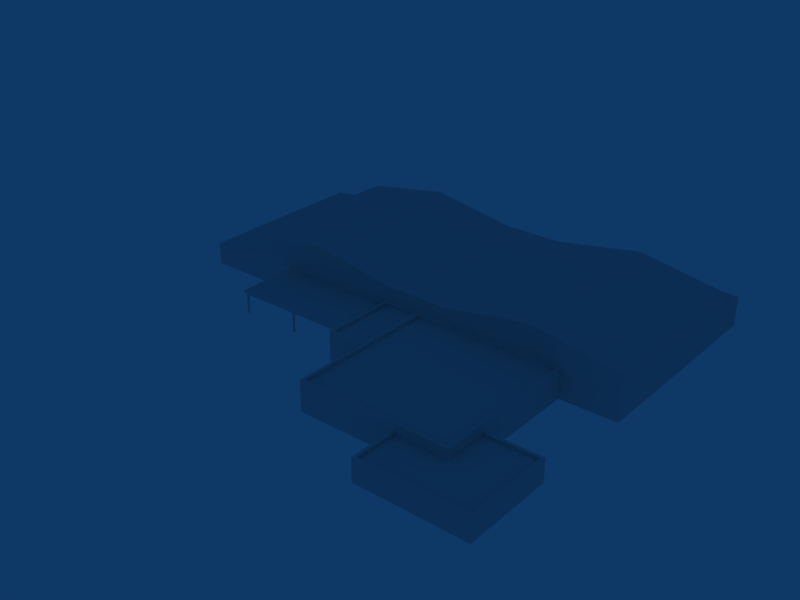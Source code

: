 # Source: ebci_building_ref_040b.blend  (saved by Blender 2.79.0; exported with 4.5.12 LTS)
import bpy
from mathutils import Matrix  # noqa: F401  (used for matrix-valued properties, if any)

bpy.ops.wm.read_factory_settings(use_empty=True)
scene = bpy.context.scene
scene.name = 'Scene'

# ---- collections
col_collection_1 = bpy.data.collections.new('Collection 1'); scene.collection.children.link(col_collection_1)

# ---- materials (node trees are filled in below, after node groups)
mat_material = bpy.data.materials.new('Material')
mat_material.alpha_threshold = 0.0
mat_material.roughness = 0.5

# ---- material node trees

# ---- world
world_world = bpy.data.worlds.new('World'); scene.world = world_world
world_world.color = (0.05656, 0.2208, 0.4)
world_world.use_sun_shadow = False
world_world.sun_shadow_jitter_overblur = 0.0
world_world.cycles.sampling_method = 'NONE'
world_world.cycles.sample_map_resolution = 256

# ---- meshes
me_cube_008 = bpy.data.meshes.new('Cube.008')
me_cube_008.from_pydata([(0.1, 0.1, -1.093), (0.1, -0.1, -1.093), (-0.1, -0.1, -1.093), (-0.1, 0.1, -1.093), (0.1, 0.1, 1.707), (0.1, -0.1, 1.707), (-0.1, -0.1, 1.707), (-0.1, 0.1, 1.707)], [], [(0, 4, 5, 1), (1, 5, 6, 2), (2, 6, 7, 3), (4, 0, 3, 7)])
_uv = me_cube_008.uv_layers.new(name='UVTex')
_uv.uv.foreach_set('vector', [0.2812, 0.03125, 0.4688, 0.03125, 0.4688, 0.2188, 0.2812, 0.2188, 0.2812, 0.03125, 0.4688, 0.03125, 0.4688, 0.2188, 0.2812, 0.2188, 0.2812, 0.03125, 0.4688, 0.03125, 0.4688, 0.2188, 0.2812, 0.2188, 0.2812, 0.03125, 0.4688, 0.03125, 0.4688, 0.2188, 0.2812, 0.2188])
me_cube_008.materials.append(mat_material)
me_cube_008.use_remesh_preserve_volume = False
me_cube_008.use_remesh_preserve_attributes = False
me_cube_008.use_mirror_vertex_groups = False
me_cube_008.update()
me_cube_006 = bpy.data.meshes.new('Cube.006')
me_cube_006.from_pydata([(8.25, 4.0, -0.2), (8.25, -4.0, -0.2), (-8.25, -4.0, -0.2), (-8.25, 4.0, -0.2), (8.25, 4.0, 0.2), (8.25, -4.0, 0.2), (-8.25, -4.0, 0.2), (-8.25, 4.0, 0.2)], [], [(0, 1, 2, 3), (4, 7, 6, 5), (1, 5, 6, 2), (2, 6, 7, 3)])
_uv = me_cube_006.uv_layers.new(name='UVTex')
_uv.uv.foreach_set('vector', [0.2812, 0.03125, 0.4688, 0.03125, 0.4688, 0.2188, 0.2812, 0.2188, 0.03125, 0.2812, 0.2188, 0.2812, 0.2188, 0.4688, 0.03125, 0.4688, 0.2812, 0.03125, 0.4688, 0.03125, 0.4688, 0.2188, 0.2812, 0.2188, 0.2812, 0.03125, 0.4688, 0.03125, 0.4688, 0.2188, 0.2812, 0.2188])
me_cube_006.materials.append(mat_material)
me_cube_006.use_remesh_preserve_volume = False
me_cube_006.use_remesh_preserve_attributes = False
me_cube_006.use_mirror_vertex_groups = False
me_cube_006.update()
me_cube_005 = bpy.data.meshes.new('Cube.005')
me_cube_005.from_pydata([(7.25, 6.0, -1.0), (7.25, -6.0, -1.0), (-7.25, -6.0, -1.0), (-7.25, 6.0, -1.0), (7.25, 6.0, 2.0), (7.25, -6.0, 2.0), (-7.25, -6.0, 2.0), (-7.25, 6.0, 2.0), (-6.84, 5.602, 2.0), (-6.84, -5.602, 2.0), (6.84, -5.602, 2.0), (6.84, 5.602, 2.0), (6.84, 5.602, 1.6), (6.84, -5.602, 1.6), (-6.84, -5.602, 1.6), (-6.84, 5.602, 1.6)], [], [(0, 4, 5, 1), (1, 5, 6, 2), (2, 6, 7, 3), (4, 0, 3, 7), (4, 7, 8, 11), (7, 6, 9, 8), (6, 5, 10, 9), (5, 4, 11, 10), (10, 11, 12, 13), (9, 10, 13, 14), (8, 9, 14, 15), (11, 8, 15, 12), (12, 15, 14, 13)])
_uv = me_cube_005.uv_layers.new(name='UVTex')
_uv.uv.foreach_set('vector', [0.2812, 0.03125, 0.4688, 0.03125, 0.4688, 0.2188, 0.2812, 0.2188, 0.2812, 0.03125, 0.4688, 0.03125, 0.4688, 0.2188, 0.2812, 0.2188, 0.2812, 0.03125, 0.4688, 0.03125, 0.4688, 0.2188, 0.2812, 0.2188, 0.2812, 0.03125, 0.4688, 0.03125, 0.4688, 0.2188, 0.2812, 0.2188, 0.2812, 0.03125, 0.4688, 0.03125, 0.4688, 0.2188, 0.2812, 0.2188, 0.2812, 0.03125, 0.4688, 0.03125, 0.4688, 0.2188, 0.2812, 0.2188, 0.2812, 0.03125, 0.4688, 0.03125, 0.4688, 0.2188, 0.2812, 0.2188, 0.2812, 0.03125, 0.4688, 0.03125, 0.4688, 0.2188, 0.2812, 0.2188, 0.2812, 0.03125, 0.4688, 0.03125, 0.4688, 0.2188, 0.2812, 0.2188, 0.2812, 0.03125, 0.4688, 0.03125, 0.4688, 0.2188, 0.2812, 0.2188, 0.2812, 0.03125, 0.4688, 0.03125, 0.4688, 0.2188, 0.2812, 0.2188, 0.2812, 0.03125, 0.4688, 0.03125, 0.4688, 0.2188, 0.2812, 0.2188, 0.03125, 0.2812, 0.2188, 0.2812, 0.2188, 0.4688, 0.03125, 0.4688])
me_cube_005.materials.append(mat_material)
me_cube_005.use_remesh_preserve_volume = False
me_cube_005.use_remesh_preserve_attributes = False
me_cube_005.use_mirror_vertex_groups = False
me_cube_005.update()
me_cube_004 = bpy.data.meshes.new('Cube.004')
me_cube_004.from_pydata([(-27.5, -12.2, -1.0), (-27.5, 12.2, -1.0), (-27.5, -12.2, 3.0), (-27.5, 12.2, 3.0), (-35.0, 12.2, 2.0), (-35.0, -12.2, 2.0), (-35.0, 12.2, -1.0), (-35.0, -12.2, -1.0)], [], [(1, 6, 4, 3), (7, 0, 2, 5), (3, 4, 5, 2), (4, 6, 7, 5)])
_uv = me_cube_004.uv_layers.new(name='UVTex')
_uv.uv.foreach_set('vector', [0.2812, 0.03125, 0.4688, 0.03125, 0.4688, 0.2188, 0.2812, 0.2188, 0.2812, 0.03125, 0.4688, 0.03125, 0.4688, 0.2188, 0.2812, 0.2188, 0.03125, 0.2812, 0.2188, 0.2812, 0.2188, 0.4688, 0.03125, 0.4688, 0.2812, 0.03125, 0.4688, 0.03125, 0.4688, 0.2188, 0.2812, 0.2188])
me_cube_004.materials.append(mat_material)
me_cube_004.use_remesh_preserve_volume = False
me_cube_004.use_remesh_preserve_attributes = False
me_cube_004.use_mirror_vertex_groups = False
me_cube_004.update()
me_cube_003 = bpy.data.meshes.new('Cube.003')
me_cube_003.from_pydata([(-10.0, 10.0, 3.0), (-10.0, 2.861e-06, -1.0), (-10.0, 1.907e-06, 3.0), (-15.0, 2.861e-06, -1.0), (-15.0, 1.907e-06, 3.0), (-15.0, 10.0, 3.0), (-15.0, 10.0, -1.0), (10.0, 10.0, -1.0), (10.0, -10.0, -1.0), (-10.0, -10.0, -1.0), (10.0, 10.0, 3.0), (10.0, -10.0, 3.0), (-10.0, -10.0, 3.0), (10.0, 0.0, -1.0), (10.0, -4.768e-06, 3.0), (-9.6, 9.6, 3.0), (9.6, 9.6, 3.0), (-9.6, 1.776e-06, 3.0), (-9.6, -9.6, 3.0), (9.6, -9.6, 3.0), (9.6, -4.633e-06, 3.0), (-9.6, 9.6, 2.6), (-9.6, 1.776e-06, 2.6), (-9.6, -9.6, 2.6), (9.6, -9.6, 2.6), (9.6, 9.6, 2.6), (9.6, -4.633e-06, 2.6), (-10.4, 9.6, 3.0), (-14.6, 9.6, 3.0), (-14.6, 0.3995, 3.0), (-10.4, 0.3995, 3.0), (-10.4, 0.3995, 2.6), (-14.6, 0.3995, 2.6), (-14.6, 9.6, 2.6), (-10.4, 9.6, 2.6)], [], [(2, 4, 3, 1), (3, 4, 5, 6), (8, 11, 12, 9), (13, 7, 10, 14), (14, 11, 8, 13), (12, 2, 1, 9), (10, 0, 15, 16), (2, 12, 18, 17), (11, 14, 20, 19), (14, 10, 16, 20), (12, 11, 19, 18), (0, 2, 17, 15), (15, 17, 22, 21), (18, 19, 24, 23), (20, 16, 25, 26), (19, 20, 26, 24), (17, 18, 23, 22), (16, 15, 21, 25), (21, 22, 26, 25), (22, 23, 24, 26), (0, 5, 28, 27), (5, 4, 29, 28), (4, 2, 30, 29), (2, 0, 27, 30), (30, 27, 34, 31), (29, 30, 31, 32), (28, 29, 32, 33), (27, 28, 33, 34), (34, 33, 32, 31)])
_uv = me_cube_003.uv_layers.new(name='UVTex')
_uv.uv.foreach_set('vector', [0.2812, 0.03125, 0.4688, 0.03125, 0.4688, 0.2188, 0.2812, 0.2188, 0.2812, 0.03125, 0.4688, 0.03125, 0.4688, 0.2188, 0.2812, 0.2188, 0.2812, 0.03125, 0.4688, 0.03125, 0.4688, 0.2188, 0.2812, 0.2188, 0.2812, 0.03125, 0.4688, 0.03125, 0.4688, 0.2188, 0.2812, 0.2188, 0.2812, 0.03125, 0.4688, 0.03125, 0.4688, 0.2188, 0.2812, 0.2188, 0.2812, 0.03125, 0.4688, 0.03125, 0.4688, 0.2188, 0.2812, 0.2188, 0.2812, 0.03125, 0.4688, 0.03125, 0.4688, 0.2188, 0.2812, 0.2188, 0.2812, 0.03125, 0.4688, 0.03125, 0.4688, 0.2188, 0.2812, 0.2188, 0.2812, 0.03125, 0.4688, 0.03125, 0.4688, 0.2188, 0.2812, 0.2188, 0.2812, 0.03125, 0.4688, 0.03125, 0.4688, 0.2188, 0.2812, 0.2188, 0.2812, 0.03125, 0.4688, 0.03125, 0.4688, 0.2188, 0.2812, 0.2188, 0.2812, 0.03125, 0.4688, 0.03125, 0.4688, 0.2188, 0.2812, 0.2188, 0.2812, 0.03125, 0.4688, 0.03125, 0.4688, 0.2188, 0.2812, 0.2188, 0.2812, 0.03125, 0.4688, 0.03125, 0.4688, 0.2188, 0.2812, 0.2188, 0.2812, 0.03125, 0.4688, 0.03125, 0.4688, 0.2188, 0.2812, 0.2188, 0.2812, 0.03125, 0.4688, 0.03125, 0.4688, 0.2188, 0.2812, 0.2188, 0.2812, 0.03125, 0.4688, 0.03125, 0.4688, 0.2188, 0.2812, 0.2188, 0.2812, 0.03125, 0.4688, 0.03125, 0.4688, 0.2188, 0.2812, 0.2188, 0.03125, 0.2812, 0.2188, 0.2812, 0.2188, 0.4688, 0.03125, 0.4688, 0.03125, 0.2812, 0.2188, 0.2812, 0.2188, 0.4688, 0.03125, 0.4688, 0.2812, 0.03125, 0.4688, 0.03125, 0.4688, 0.2188, 0.2812, 0.2188, 0.2812, 0.03125, 0.4688, 0.03125, 0.4688, 0.2188, 0.2812, 0.2188, 0.2812, 0.03125, 0.4688, 0.03125, 0.4688, 0.2188, 0.2812, 0.2188, 0.2812, 0.03125, 0.4688, 0.03125, 0.4688, 0.2188, 0.2812, 0.2188, 0.2812, 0.03125, 0.4688, 0.03125, 0.4688, 0.2188, 0.2812, 0.2188, 0.2812, 0.03125, 0.4688, 0.03125, 0.4688, 0.2188, 0.2812, 0.2188, 0.2812, 0.03125, 0.4688, 0.03125, 0.4688, 0.2188, 0.2812, 0.2188, 0.2812, 0.03125, 0.4688, 0.03125, 0.4688, 0.2188, 0.2812, 0.2188, 0.03125, 0.2812, 0.2188, 0.2812, 0.2188, 0.4688, 0.03125, 0.4688])
me_cube_003.materials.append(mat_material)
me_cube_003.use_remesh_preserve_volume = False
me_cube_003.use_remesh_preserve_attributes = False
me_cube_003.use_mirror_vertex_groups = False
me_cube_003.update()
me_cube_002 = bpy.data.meshes.new('Cube.002')
me_cube_002.from_pydata([(27.5, 12.2, -1.0), (27.5, 12.2, 3.0), (4.001, 12.2, -1.0), (4.001, 12.2, 3.0), (4.001, 16.2, 3.0), (4.001, 16.2, -1.0), (27.5, 16.2, 3.0), (27.5, 16.2, -1.0)], [], [(3, 4, 5, 2), (1, 6, 4, 3), (0, 7, 6, 1), (4, 6, 7, 5)])
_uv = me_cube_002.uv_layers.new(name='UVTex')
_uv.uv.foreach_set('vector', [0.2812, 0.03125, 0.4688, 0.03125, 0.4688, 0.2188, 0.2812, 0.2188, 0.03125, 0.2812, 0.2188, 0.2812, 0.2188, 0.4688, 0.03125, 0.4688, 0.2812, 0.03125, 0.4688, 0.03125, 0.4688, 0.2188, 0.2812, 0.2188, 0.2812, 0.03125, 0.4688, 0.03125, 0.4688, 0.2188, 0.2812, 0.2188])
me_cube_002.materials.append(mat_material)
me_cube_002.use_remesh_preserve_volume = False
me_cube_002.use_remesh_preserve_attributes = False
me_cube_002.use_mirror_vertex_groups = False
me_cube_002.update()
me_cube_001 = bpy.data.meshes.new('Cube.001')
me_cube_001.from_pydata([(27.5, 12.2, -1.0), (27.5, -12.2, -1.0), (-27.5, -12.2, -1.0), (-27.5, 12.2, -1.0), (27.5, 12.2, 5.0), (27.5, -12.2, 5.0), (-27.5, -12.2, 5.0), (-27.5, 12.2, 5.0), (4.001, -12.2, -1.0), (-4.001, -12.2, -1.0), (4.001, 12.2, -1.0), (-4.001, 12.2, -1.0), (4.001, -12.2, 5.0), (-4.001, -12.2, 5.0), (4.001, 12.2, 5.0), (-4.001, 12.2, 5.0), (-15.75, -12.2, 7.0), (-15.75, 12.2, 7.0), (15.75, -12.2, 7.0), (15.75, 12.2, 7.0), (27.5, 12.2, 3.0), (4.001, 12.2, 3.0), (-27.5, -12.2, 3.0), (-27.5, 12.2, 3.0)], [], [(0, 4, 5, 1), (14, 15, 13, 12), (5, 12, 8, 1), (12, 13, 9, 8), (13, 6, 2, 9), (10, 11, 15, 14), (11, 3, 7, 15), (13, 15, 17, 16), (14, 12, 18, 19), (15, 7, 17), (4, 14, 19), (6, 13, 16), (12, 5, 18), (7, 6, 16, 17), (5, 4, 19, 18), (14, 4, 20, 21), (6, 7, 23, 22)])
_uv = me_cube_001.uv_layers.new(name='UVTex')
_uv.uv.foreach_set('vector', [0.2812, 0.03125, 0.4688, 0.03125, 0.4688, 0.2188, 0.2812, 0.2188, 0.03125, 0.2812, 0.2188, 0.2812, 0.2188, 0.4688, 0.03125, 0.4688, 0.2812, 0.03125, 0.4688, 0.03125, 0.4688, 0.2188, 0.2812, 0.2188, 0.2812, 0.03125, 0.4688, 0.03125, 0.4688, 0.2188, 0.2812, 0.2188, 0.2812, 0.03125, 0.4688, 0.03125, 0.4688, 0.2188, 0.2812, 0.2188, 0.2812, 0.03125, 0.4688, 0.03125, 0.4688, 0.2188, 0.2812, 0.2188, 0.2812, 0.03125, 0.4688, 0.03125, 0.4688, 0.2188, 0.2812, 0.2188, 0.5312, 0.2812, 0.7188, 0.2812, 0.7188, 0.4688, 0.5312, 0.4688, 0.5312, 0.2812, 0.7188, 0.2812, 0.7188, 0.4688, 0.5312, 0.4688, 0.2812, 0.03125, 0.4688, 0.03125, 0.4688, 0.2188, 0.2812, 0.03125, 0.4688, 0.03125, 0.4688, 0.2188, 0.2812, 0.03125, 0.4688, 0.03125, 0.4688, 0.2188, 0.2812, 0.03125, 0.4688, 0.03125, 0.4688, 0.2188, 0.5312, 0.2812, 0.7188, 0.2812, 0.7188, 0.4688, 0.5312, 0.4688, 0.5312, 0.2812, 0.7188, 0.2812, 0.7188, 0.4688, 0.5312, 0.4688, 0.2812, 0.03125, 0.4688, 0.03125, 0.4688, 0.2188, 0.2812, 0.2188, 0.2812, 0.03125, 0.4688, 0.03125, 0.4688, 0.2188, 0.2812, 0.2188])
me_cube_001.materials.append(mat_material)
me_cube_001.use_remesh_preserve_volume = False
me_cube_001.use_remesh_preserve_attributes = False
me_cube_001.use_mirror_vertex_groups = False
me_cube_001.update()

# ---- objects
ob_cube_007 = bpy.data.objects.new('Cube.007', me_cube_008)
ob_cube_005 = bpy.data.objects.new('Cube.005', me_cube_006)
ob_cube_004 = bpy.data.objects.new('Cube.004', me_cube_005)
ob_cube_003 = bpy.data.objects.new('Cube.003', me_cube_004)
ob_cube_002 = bpy.data.objects.new('Cube.002', me_cube_003)
ob_cube_001 = bpy.data.objects.new('Cube.001', me_cube_002)
ob_cube = bpy.data.objects.new('Cube', me_cube_001)

# ---- transforms, parenting, visibility, modifiers, constraints
ob_cube_007.location = (-21.2, -19.9, 1.093)
ob_cube_007.lock_rotations_4d = False
ob_cube_007.empty_display_type = 'ARROWS'
ob_cube_007.lineart.crease_threshold = 0.0
_m = ob_cube_007.modifiers.new('Array', 'ARRAY')
_m.constant_offset_displace = (0.0, 0.0, 0.0)
_m.relative_offset_displace = (40.0, 0.0, 0.0)
ob_cube_005.location = (-13.25, -16.2, 3.0)
ob_cube_005.lock_rotations_4d = False
ob_cube_005.empty_display_type = 'ARROWS'
ob_cube_005.lineart.crease_threshold = 0.0
ob_cube_004.location = (20.0, -32.2, 1.0)
ob_cube_004.lock_rotations_4d = False
ob_cube_004.empty_display_type = 'ARROWS'
ob_cube_004.lineart.crease_threshold = 0.0
ob_cube_003.location = (0.0, 0.0, 1.0)
ob_cube_003.lock_rotations_4d = False
ob_cube_003.empty_display_type = 'ARROWS'
ob_cube_003.lineart.crease_threshold = 0.0
ob_cube_002.location = (10.0, -22.2, 1.0)
ob_cube_002.lock_rotations_4d = False
ob_cube_002.empty_display_type = 'ARROWS'
ob_cube_002.lineart.crease_threshold = 0.0
ob_cube_001.location = (0.0, 0.0, 1.0)
ob_cube_001.lock_rotations_4d = False
ob_cube_001.empty_display_type = 'ARROWS'
ob_cube_001.lineart.crease_threshold = 0.0
ob_cube.location = (0.0, 0.0, 1.0)
ob_cube.lock_rotations_4d = False
ob_cube.empty_display_type = 'ARROWS'
ob_cube.lineart.crease_threshold = 0.0

# ---- collection membership
col_collection_1.objects.link(ob_cube_007)
col_collection_1.objects.link(ob_cube_005)
col_collection_1.objects.link(ob_cube_004)
col_collection_1.objects.link(ob_cube_003)
col_collection_1.objects.link(ob_cube_002)
col_collection_1.objects.link(ob_cube_001)
col_collection_1.objects.link(ob_cube)

# ---- scene / render settings (as saved in the file)
scene.frame_start = 1; scene.frame_end = 250; scene.frame_set(1)
scene.render.engine = 'BLENDER_EEVEE_NEXT'
scene.render.image_settings.file_format = 'JPEG'
scene.render.image_settings.color_mode = 'RGB'
scene.render.image_settings.compression = 90
scene.render.resolution_x = 800
scene.render.resolution_y = 600
scene.render.pixel_aspect_x = 100.0
scene.render.pixel_aspect_y = 100.0
scene.render.fps = 25
scene.render.dither_intensity = 0.0
scene.render.use_compositing = False
scene.render.use_sequencer = False
scene.render.bake_margin = 2
scene.render.bake_bias = 0.0
scene.render.use_stamp_time = False
scene.render.use_stamp_date = False
scene.render.use_stamp_frame = False
scene.render.use_stamp_camera = False
scene.render.use_stamp_scene = False
scene.render.use_stamp_filename = False
scene.render.use_stamp_render_time = False
scene.render.stamp_font_size = 0
scene.cycles.use_denoising = False
scene.cycles.samples = 10
scene.cycles.sampling_pattern = 'TABULATED_SOBOL'
scene.cycles.light_sampling_threshold = 0.0
scene.cycles.use_adaptive_sampling = False
scene.cycles.use_light_tree = False
scene.cycles.blur_glossy = 0.0
scene.cycles.volume_bounces = 1
scene.cycles.pixel_filter_type = 'GAUSSIAN'
scene.cycles.sample_clamp_indirect = 0.0
scene.view_settings.view_transform = 'Raw'
bpy.context.view_layer.update()

# ---- added for rendering (the .blend has no active camera): camera
cam_auto = bpy.data.cameras.new('AutoCamera')
cam_auto.lens = 50.0
cam_auto.sensor_width = 36.0
cam_auto.clip_end = 1351.7
ob_auto_camera = bpy.data.objects.new('AutoCamera', cam_auto)
scene.collection.objects.link(ob_auto_camera)
ob_auto_camera.location = (73.2699, -103.424, 65.6163)
ob_auto_camera.rotation_euler = (1.09748, -7.21219e-08, 0.694738)
scene.camera = ob_auto_camera
bpy.context.view_layer.update()
